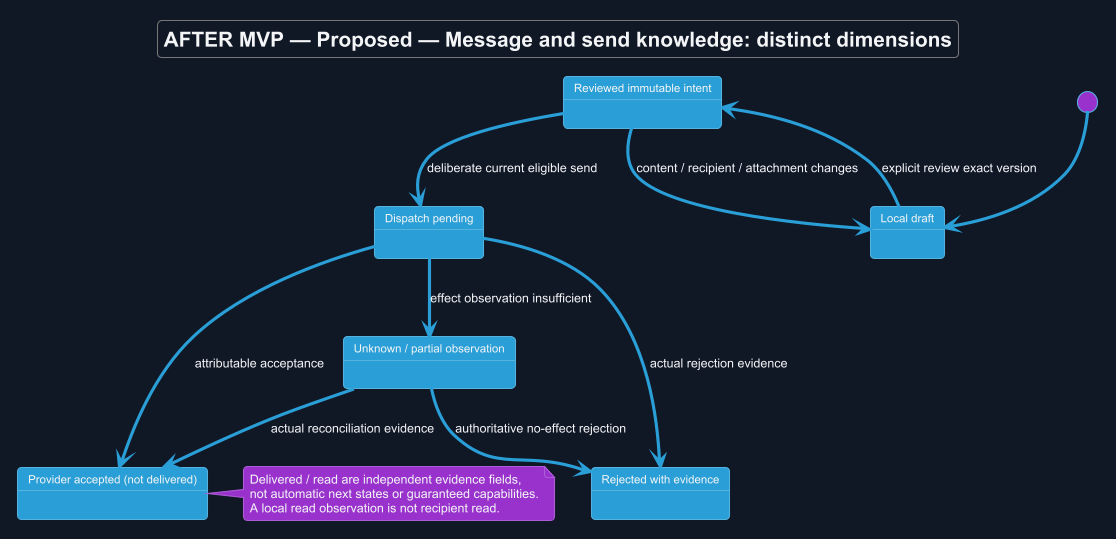

The diagram above was rendered by PlantUML. Its source (embedded in the PNG):
@startuml
!theme cyborg
skinparam backgroundColor #111827
skinparam defaultFontColor #F3F4F6
title AFTER MVP — Proposed — Message and send knowledge: distinct dimensions
skinparam backgroundColor #111827
skinparam shadowing false
skinparam defaultFontName Arial

state "Local draft" as Draft
state "Reviewed immutable intent" as Reviewed
state "Dispatch pending" as Pending
state "Provider accepted (not delivered)" as Accepted
state "Rejected with evidence" as Rejected
state "Unknown / partial observation" as Unknown
[*] --> Draft
Draft --> Reviewed : explicit review exact version
Reviewed --> Draft : content / recipient / attachment changes
Reviewed --> Pending : deliberate current eligible send
Pending --> Accepted : attributable acceptance
Pending --> Rejected : actual rejection evidence
Pending --> Unknown : effect observation insufficient
Unknown --> Accepted : actual reconciliation evidence
Unknown --> Rejected : authoritative no-effect rejection
note right of Accepted
 Delivered / read are independent evidence fields,
 not automatic next states or guaranteed capabilities.
 A local read observation is not recipient read.
end note

@enduml